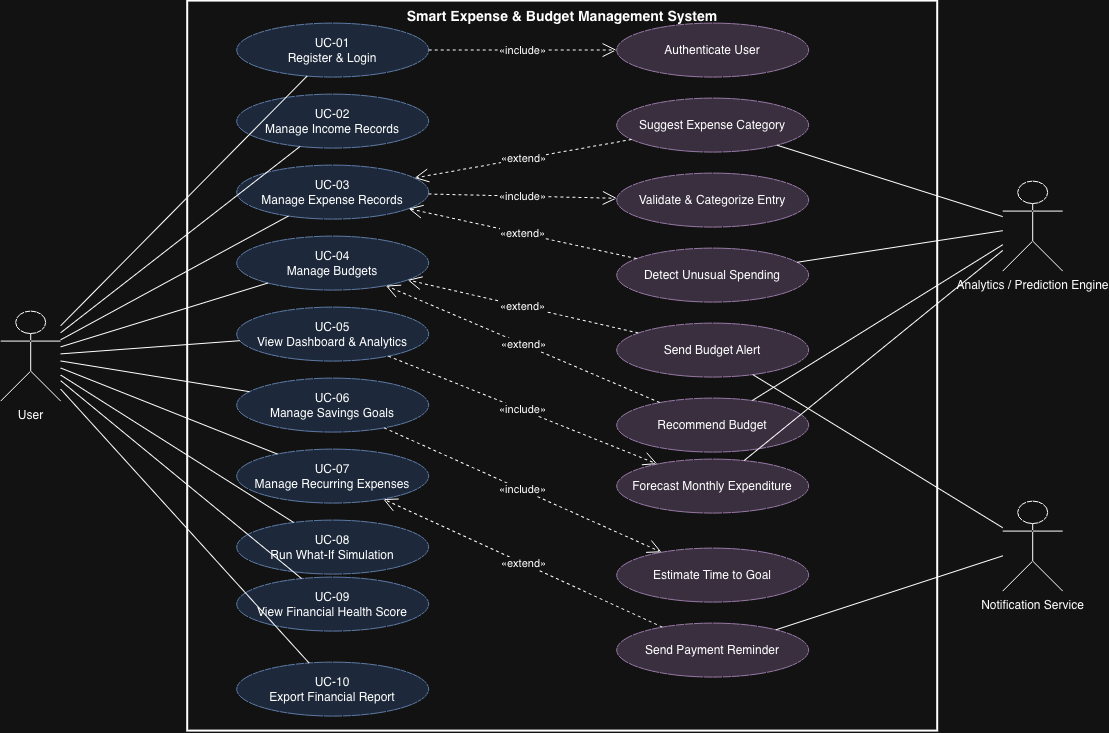

The diagram above was exported from draw.io. Its source (the exported page's mxGraphModel, read from the mxfile embedded in the PNG):
<mxGraphModel dx="1837" dy="1007" grid="1" gridSize="10" guides="1" tooltips="1" connect="1" arrows="1" fold="1" page="1" pageScale="1" pageWidth="850" pageHeight="1100" math="0" shadow="0">
  <root>
    <mxCell id="0" />
    <mxCell id="1" parent="0" />
    <mxCell id="QoDwAgFBzvEbB4KM3bZA-1" parent="1" style="rounded=0;whiteSpace=wrap;html=1;verticalAlign=top;fillColor=none;strokeWidth=2;fontSize=14;fontStyle=1;" value="Smart Expense &amp; Budget Management System" vertex="1">
      <mxGeometry height="730" width="750" x="285" y="56.8897637795277" as="geometry" />
    </mxCell>
    <mxCell id="QoDwAgFBzvEbB4KM3bZA-2" parent="1" style="shape=umlActor;verticalLabelPosition=bottom;verticalAlign=top;html=1;outlineConnect=0;" value="User" vertex="1">
      <mxGeometry height="90" width="60" x="98" y="366.8897637795277" as="geometry" />
    </mxCell>
    <mxCell id="QoDwAgFBzvEbB4KM3bZA-3" parent="1" style="shape=umlActor;verticalLabelPosition=bottom;verticalAlign=top;html=1;outlineConnect=0;" value="Analytics / Prediction Engine" vertex="1">
      <mxGeometry height="90" width="60" x="1100" y="236.8897637795277" as="geometry" />
    </mxCell>
    <mxCell id="QoDwAgFBzvEbB4KM3bZA-4" parent="1" style="shape=umlActor;verticalLabelPosition=bottom;verticalAlign=top;html=1;outlineConnect=0;" value="Notification Service" vertex="1">
      <mxGeometry height="90" width="60" x="1100" y="556.8897637795277" as="geometry" />
    </mxCell>
    <mxCell id="QoDwAgFBzvEbB4KM3bZA-5" parent="1" style="ellipse;whiteSpace=wrap;html=1;fillColor=#dae8fc;strokeColor=#6c8ebf;" value="UC-01&#10;Register &amp; Login" vertex="1">
      <mxGeometry height="54" width="192" x="334" y="78.8897637795277" as="geometry" />
    </mxCell>
    <mxCell id="QoDwAgFBzvEbB4KM3bZA-6" parent="1" style="ellipse;whiteSpace=wrap;html=1;fillColor=#dae8fc;strokeColor=#6c8ebf;" value="UC-02&#10;Manage Income Records" vertex="1">
      <mxGeometry height="54" width="192" x="334" y="149.8897637795277" as="geometry" />
    </mxCell>
    <mxCell id="QoDwAgFBzvEbB4KM3bZA-7" parent="1" style="ellipse;whiteSpace=wrap;html=1;fillColor=#dae8fc;strokeColor=#6c8ebf;" value="UC-03&#10;Manage Expense Records" vertex="1">
      <mxGeometry height="54" width="192" x="334" y="220.8897637795277" as="geometry" />
    </mxCell>
    <mxCell id="QoDwAgFBzvEbB4KM3bZA-8" parent="1" style="ellipse;whiteSpace=wrap;html=1;fillColor=#dae8fc;strokeColor=#6c8ebf;" value="UC-04&#10;Manage Budgets" vertex="1">
      <mxGeometry height="54" width="192" x="334" y="291.8897637795277" as="geometry" />
    </mxCell>
    <mxCell id="QoDwAgFBzvEbB4KM3bZA-9" parent="1" style="ellipse;whiteSpace=wrap;html=1;fillColor=#dae8fc;strokeColor=#6c8ebf;" value="UC-05&#10;View Dashboard &amp; Analytics" vertex="1">
      <mxGeometry height="54" width="192" x="334" y="362.8897637795277" as="geometry" />
    </mxCell>
    <mxCell id="QoDwAgFBzvEbB4KM3bZA-10" parent="1" style="ellipse;whiteSpace=wrap;html=1;fillColor=#dae8fc;strokeColor=#6c8ebf;" value="UC-06&#10;Manage Savings Goals" vertex="1">
      <mxGeometry height="54" width="192" x="334" y="433.8897637795277" as="geometry" />
    </mxCell>
    <mxCell id="QoDwAgFBzvEbB4KM3bZA-11" parent="1" style="ellipse;whiteSpace=wrap;html=1;fillColor=#dae8fc;strokeColor=#6c8ebf;" value="UC-07&#10;Manage Recurring Expenses" vertex="1">
      <mxGeometry height="54" width="192" x="334" y="504.8897637795277" as="geometry" />
    </mxCell>
    <mxCell id="QoDwAgFBzvEbB4KM3bZA-12" parent="1" style="ellipse;whiteSpace=wrap;html=1;fillColor=#dae8fc;strokeColor=#6c8ebf;" value="UC-08&#10;Run What-If Simulation" vertex="1">
      <mxGeometry height="54" width="192" x="334" y="575.8897637795277" as="geometry" />
    </mxCell>
    <mxCell id="QoDwAgFBzvEbB4KM3bZA-13" parent="1" style="ellipse;whiteSpace=wrap;html=1;fillColor=#dae8fc;strokeColor=#6c8ebf;" value="UC-09&#10;View Financial Health Score" vertex="1">
      <mxGeometry height="54" width="192" x="334" y="632.8897637795277" as="geometry" />
    </mxCell>
    <mxCell id="QoDwAgFBzvEbB4KM3bZA-14" parent="1" style="ellipse;whiteSpace=wrap;html=1;fillColor=#dae8fc;strokeColor=#6c8ebf;" value="UC-10&#10;Export Financial Report" vertex="1">
      <mxGeometry height="54" width="192" x="334" y="717.8897637795277" as="geometry" />
    </mxCell>
    <mxCell id="QoDwAgFBzvEbB4KM3bZA-15" parent="1" style="ellipse;whiteSpace=wrap;html=1;fillColor=#e1d5e7;strokeColor=#9673a6;" value="Authenticate User" vertex="1">
      <mxGeometry height="54" width="192" x="714" y="78.8897637795277" as="geometry" />
    </mxCell>
    <mxCell id="QoDwAgFBzvEbB4KM3bZA-16" parent="1" style="ellipse;whiteSpace=wrap;html=1;fillColor=#e1d5e7;strokeColor=#9673a6;" value="Suggest Expense Category" vertex="1">
      <mxGeometry height="54" width="192" x="714" y="153.8897637795277" as="geometry" />
    </mxCell>
    <mxCell id="QoDwAgFBzvEbB4KM3bZA-17" parent="1" style="ellipse;whiteSpace=wrap;html=1;fillColor=#e1d5e7;strokeColor=#9673a6;" value="Validate &amp; Categorize Entry" vertex="1">
      <mxGeometry height="54" width="192" x="714" y="228.8897637795277" as="geometry" />
    </mxCell>
    <mxCell id="QoDwAgFBzvEbB4KM3bZA-18" parent="1" style="ellipse;whiteSpace=wrap;html=1;fillColor=#e1d5e7;strokeColor=#9673a6;" value="Detect Unusual Spending" vertex="1">
      <mxGeometry height="54" width="192" x="714" y="303.8897637795277" as="geometry" />
    </mxCell>
    <mxCell id="QoDwAgFBzvEbB4KM3bZA-19" parent="1" style="ellipse;whiteSpace=wrap;html=1;fillColor=#e1d5e7;strokeColor=#9673a6;" value="Send Budget Alert" vertex="1">
      <mxGeometry height="54" width="192" x="714" y="378.8897637795277" as="geometry" />
    </mxCell>
    <mxCell id="QoDwAgFBzvEbB4KM3bZA-20" parent="1" style="ellipse;whiteSpace=wrap;html=1;fillColor=#e1d5e7;strokeColor=#9673a6;" value="Recommend Budget" vertex="1">
      <mxGeometry height="54" width="192" x="714" y="453.8897637795277" as="geometry" />
    </mxCell>
    <mxCell id="QoDwAgFBzvEbB4KM3bZA-21" parent="1" style="ellipse;whiteSpace=wrap;html=1;fillColor=#e1d5e7;strokeColor=#9673a6;" value="Forecast Monthly Expenditure" vertex="1">
      <mxGeometry height="54" width="192" x="714" y="514.8897637795277" as="geometry" />
    </mxCell>
    <mxCell id="QoDwAgFBzvEbB4KM3bZA-22" parent="1" style="ellipse;whiteSpace=wrap;html=1;fillColor=#e1d5e7;strokeColor=#9673a6;" value="Estimate Time to Goal" vertex="1">
      <mxGeometry height="54" width="192" x="714" y="603.8897637795277" as="geometry" />
    </mxCell>
    <mxCell id="QoDwAgFBzvEbB4KM3bZA-23" parent="1" style="ellipse;whiteSpace=wrap;html=1;fillColor=#e1d5e7;strokeColor=#9673a6;" value="Send Payment Reminder" vertex="1">
      <mxGeometry height="54" width="192" x="714" y="678.8897637795277" as="geometry" />
    </mxCell>
    <mxCell id="QoDwAgFBzvEbB4KM3bZA-24" edge="1" parent="1" source="QoDwAgFBzvEbB4KM3bZA-2" style="endArrow=none;html=1;edgeStyle=none;rounded=0;" target="QoDwAgFBzvEbB4KM3bZA-5">
      <mxGeometry relative="1" as="geometry" />
    </mxCell>
    <mxCell id="QoDwAgFBzvEbB4KM3bZA-25" edge="1" parent="1" source="QoDwAgFBzvEbB4KM3bZA-2" style="endArrow=none;html=1;edgeStyle=none;rounded=0;" target="QoDwAgFBzvEbB4KM3bZA-6">
      <mxGeometry relative="1" as="geometry" />
    </mxCell>
    <mxCell id="QoDwAgFBzvEbB4KM3bZA-26" edge="1" parent="1" source="QoDwAgFBzvEbB4KM3bZA-2" style="endArrow=none;html=1;edgeStyle=none;rounded=0;" target="QoDwAgFBzvEbB4KM3bZA-7">
      <mxGeometry relative="1" as="geometry" />
    </mxCell>
    <mxCell id="QoDwAgFBzvEbB4KM3bZA-27" edge="1" parent="1" source="QoDwAgFBzvEbB4KM3bZA-2" style="endArrow=none;html=1;edgeStyle=none;rounded=0;" target="QoDwAgFBzvEbB4KM3bZA-8">
      <mxGeometry relative="1" as="geometry" />
    </mxCell>
    <mxCell id="QoDwAgFBzvEbB4KM3bZA-28" edge="1" parent="1" source="QoDwAgFBzvEbB4KM3bZA-2" style="endArrow=none;html=1;edgeStyle=none;rounded=0;" target="QoDwAgFBzvEbB4KM3bZA-9">
      <mxGeometry relative="1" as="geometry" />
    </mxCell>
    <mxCell id="QoDwAgFBzvEbB4KM3bZA-29" edge="1" parent="1" source="QoDwAgFBzvEbB4KM3bZA-2" style="endArrow=none;html=1;edgeStyle=none;rounded=0;" target="QoDwAgFBzvEbB4KM3bZA-10">
      <mxGeometry relative="1" as="geometry" />
    </mxCell>
    <mxCell id="QoDwAgFBzvEbB4KM3bZA-30" edge="1" parent="1" source="QoDwAgFBzvEbB4KM3bZA-2" style="endArrow=none;html=1;edgeStyle=none;rounded=0;" target="QoDwAgFBzvEbB4KM3bZA-11">
      <mxGeometry relative="1" as="geometry" />
    </mxCell>
    <mxCell id="QoDwAgFBzvEbB4KM3bZA-31" edge="1" parent="1" source="QoDwAgFBzvEbB4KM3bZA-2" style="endArrow=none;html=1;edgeStyle=none;rounded=0;" target="QoDwAgFBzvEbB4KM3bZA-12">
      <mxGeometry relative="1" as="geometry" />
    </mxCell>
    <mxCell id="QoDwAgFBzvEbB4KM3bZA-32" edge="1" parent="1" source="QoDwAgFBzvEbB4KM3bZA-2" style="endArrow=none;html=1;edgeStyle=none;rounded=0;" target="QoDwAgFBzvEbB4KM3bZA-13">
      <mxGeometry relative="1" as="geometry" />
    </mxCell>
    <mxCell id="QoDwAgFBzvEbB4KM3bZA-33" edge="1" parent="1" source="QoDwAgFBzvEbB4KM3bZA-2" style="endArrow=none;html=1;edgeStyle=none;rounded=0;" target="QoDwAgFBzvEbB4KM3bZA-14">
      <mxGeometry relative="1" as="geometry" />
    </mxCell>
    <mxCell id="QoDwAgFBzvEbB4KM3bZA-34" edge="1" parent="1" source="QoDwAgFBzvEbB4KM3bZA-3" style="endArrow=none;html=1;edgeStyle=none;rounded=0;" target="QoDwAgFBzvEbB4KM3bZA-16">
      <mxGeometry relative="1" as="geometry" />
    </mxCell>
    <mxCell id="QoDwAgFBzvEbB4KM3bZA-35" edge="1" parent="1" source="QoDwAgFBzvEbB4KM3bZA-3" style="endArrow=none;html=1;edgeStyle=none;rounded=0;" target="QoDwAgFBzvEbB4KM3bZA-18">
      <mxGeometry relative="1" as="geometry" />
    </mxCell>
    <mxCell id="QoDwAgFBzvEbB4KM3bZA-36" edge="1" parent="1" source="QoDwAgFBzvEbB4KM3bZA-3" style="endArrow=none;html=1;edgeStyle=none;rounded=0;" target="QoDwAgFBzvEbB4KM3bZA-20">
      <mxGeometry relative="1" as="geometry" />
    </mxCell>
    <mxCell id="QoDwAgFBzvEbB4KM3bZA-37" edge="1" parent="1" source="QoDwAgFBzvEbB4KM3bZA-3" style="endArrow=none;html=1;edgeStyle=none;rounded=0;" target="QoDwAgFBzvEbB4KM3bZA-21">
      <mxGeometry relative="1" as="geometry" />
    </mxCell>
    <mxCell id="QoDwAgFBzvEbB4KM3bZA-38" edge="1" parent="1" source="QoDwAgFBzvEbB4KM3bZA-4" style="endArrow=none;html=1;edgeStyle=none;rounded=0;" target="QoDwAgFBzvEbB4KM3bZA-19">
      <mxGeometry relative="1" as="geometry" />
    </mxCell>
    <mxCell id="QoDwAgFBzvEbB4KM3bZA-39" edge="1" parent="1" source="QoDwAgFBzvEbB4KM3bZA-4" style="endArrow=none;html=1;edgeStyle=none;rounded=0;" target="QoDwAgFBzvEbB4KM3bZA-23">
      <mxGeometry relative="1" as="geometry" />
    </mxCell>
    <mxCell id="QoDwAgFBzvEbB4KM3bZA-40" edge="1" parent="1" source="QoDwAgFBzvEbB4KM3bZA-5" style="endArrow=open;endSize=12;dashed=1;html=1;edgeStyle=none;rounded=0;fontSize=11;" target="QoDwAgFBzvEbB4KM3bZA-15" value="«include»">
      <mxGeometry relative="1" as="geometry" />
    </mxCell>
    <mxCell id="QoDwAgFBzvEbB4KM3bZA-41" edge="1" parent="1" source="QoDwAgFBzvEbB4KM3bZA-7" style="endArrow=open;endSize=12;dashed=1;html=1;edgeStyle=none;rounded=0;fontSize=11;" target="QoDwAgFBzvEbB4KM3bZA-17" value="«include»">
      <mxGeometry relative="1" as="geometry" />
    </mxCell>
    <mxCell id="QoDwAgFBzvEbB4KM3bZA-42" edge="1" parent="1" source="QoDwAgFBzvEbB4KM3bZA-9" style="endArrow=open;endSize=12;dashed=1;html=1;edgeStyle=none;rounded=0;fontSize=11;" target="QoDwAgFBzvEbB4KM3bZA-21" value="«include»">
      <mxGeometry relative="1" as="geometry" />
    </mxCell>
    <mxCell id="QoDwAgFBzvEbB4KM3bZA-43" edge="1" parent="1" source="QoDwAgFBzvEbB4KM3bZA-10" style="endArrow=open;endSize=12;dashed=1;html=1;edgeStyle=none;rounded=0;fontSize=11;" target="QoDwAgFBzvEbB4KM3bZA-22" value="«include»">
      <mxGeometry relative="1" as="geometry" />
    </mxCell>
    <mxCell id="QoDwAgFBzvEbB4KM3bZA-44" edge="1" parent="1" source="QoDwAgFBzvEbB4KM3bZA-16" style="endArrow=open;endSize=12;dashed=1;html=1;edgeStyle=none;rounded=0;fontSize=11;" target="QoDwAgFBzvEbB4KM3bZA-7" value="«extend»">
      <mxGeometry relative="1" as="geometry" />
    </mxCell>
    <mxCell id="QoDwAgFBzvEbB4KM3bZA-45" edge="1" parent="1" source="QoDwAgFBzvEbB4KM3bZA-18" style="endArrow=open;endSize=12;dashed=1;html=1;edgeStyle=none;rounded=0;fontSize=11;" target="QoDwAgFBzvEbB4KM3bZA-7" value="«extend»">
      <mxGeometry relative="1" as="geometry" />
    </mxCell>
    <mxCell id="QoDwAgFBzvEbB4KM3bZA-46" edge="1" parent="1" source="QoDwAgFBzvEbB4KM3bZA-19" style="endArrow=open;endSize=12;dashed=1;html=1;edgeStyle=none;rounded=0;fontSize=11;" target="QoDwAgFBzvEbB4KM3bZA-8" value="«extend»">
      <mxGeometry relative="1" as="geometry" />
    </mxCell>
    <mxCell id="QoDwAgFBzvEbB4KM3bZA-47" edge="1" parent="1" source="QoDwAgFBzvEbB4KM3bZA-20" style="endArrow=open;endSize=12;dashed=1;html=1;edgeStyle=none;rounded=0;fontSize=11;" target="QoDwAgFBzvEbB4KM3bZA-8" value="«extend»">
      <mxGeometry relative="1" as="geometry" />
    </mxCell>
    <mxCell id="QoDwAgFBzvEbB4KM3bZA-48" edge="1" parent="1" source="QoDwAgFBzvEbB4KM3bZA-23" style="endArrow=open;endSize=12;dashed=1;html=1;edgeStyle=none;rounded=0;fontSize=11;" target="QoDwAgFBzvEbB4KM3bZA-11" value="«extend»">
      <mxGeometry relative="1" as="geometry" />
    </mxCell>
  </root>
</mxGraphModel>